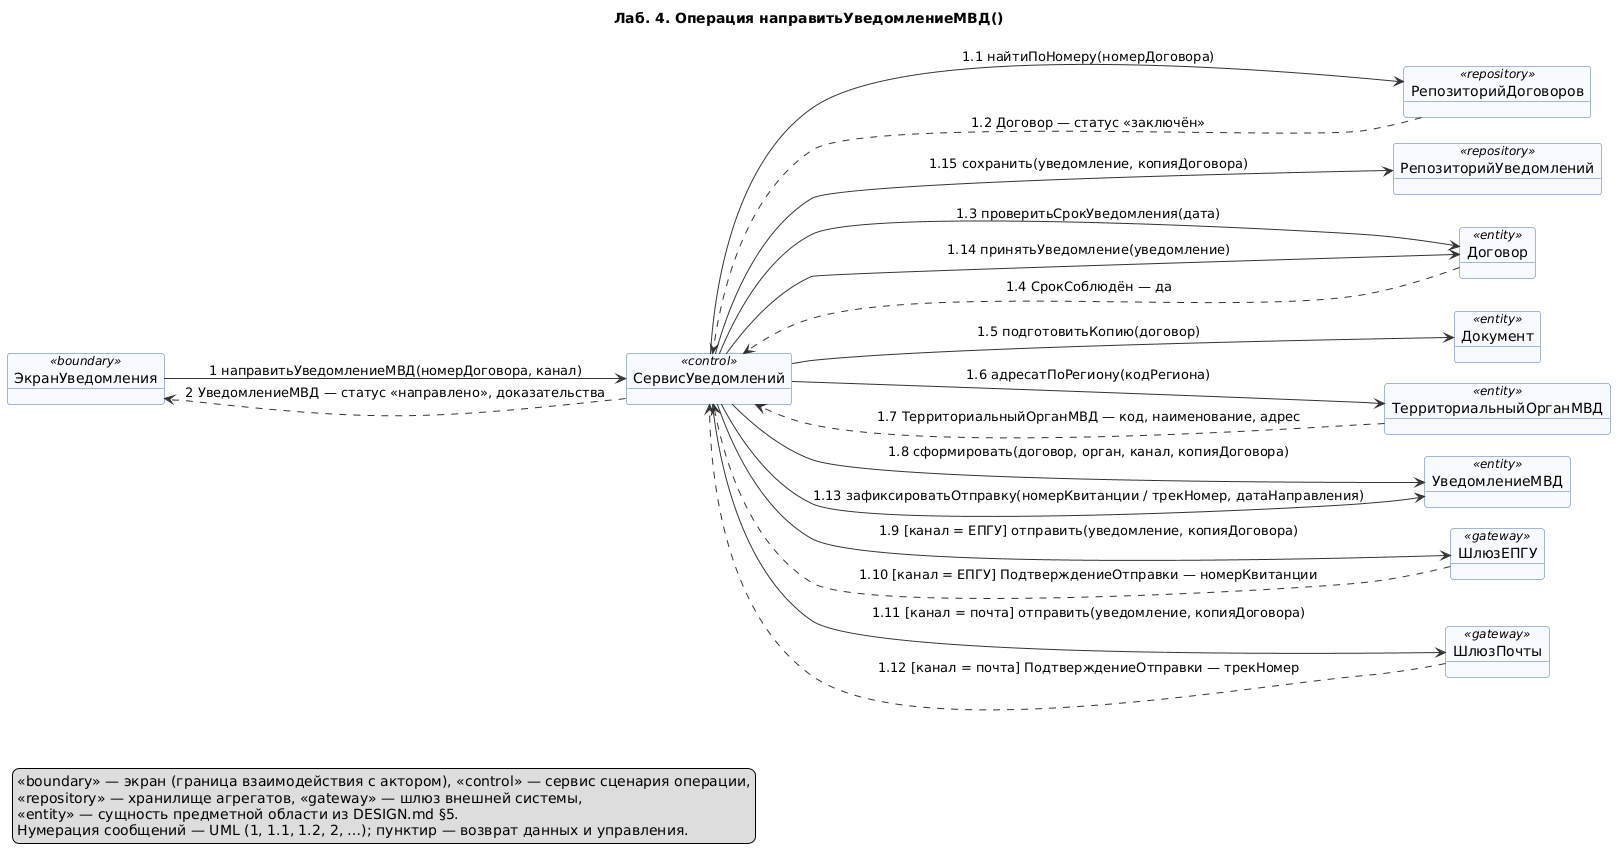

The diagram above was rendered by PlantUML. Its source (embedded in the PNG):
@startuml 06-napravit-uvedomlenie-mvd
' Лаб. 4: диаграмма коммуникаций (взаимодействие объектов)
' Системная операция: направитьУведомлениеМВД() — прецедент П03
' Проверка: plantuml -checkonly 06-napravit-uvedomlenie-mvd.puml ; рендер: plantuml -tpng 06-napravit-uvedomlenie-mvd.puml
' Объекты: классы проектирования DESIGN.md §6
' Репозиторий: https://github.com/mflkee/fms-course

title Лаб. 4. Операция направитьУведомлениеМВД()
left to right direction
skinparam shadowing false
skinparam defaultFontName "DejaVu Sans"
skinparam object {
  BackgroundColor #F7FBFF
  BorderColor #4A6FA5
  ArrowColor #333333
}
skinparam note {
  BackgroundColor #FFFDF0
  BorderColor #C9B458
}
skinparam nodesep 20
skinparam ranksep 40

object "ЭкранУведомления" as EU <<boundary>>
object "СервисУведомлений" as SU <<control>>
object "РепозиторийДоговоров" as RD <<repository>>
object "РепозиторийУведомлений" as RU <<repository>>
object "Договор" as DOG <<entity>>
object "Документ" as DOC <<entity>>
object "ТерриториальныйОрганМВД" as TOM <<entity>>
object "УведомлениеМВД" as UV <<entity>>
object "ШлюзЕПГУ" as GEP <<gateway>>
object "ШлюзПочты" as GPO <<gateway>>

EU --> SU : 1 направитьУведомлениеМВД(номерДоговора, канал)
SU --> RD : 1.1 найтиПоНомеру(номерДоговора)
RD ..> SU : 1.2 Договор — статус «заключён»
SU --> DOG : 1.3 проверитьСрокУведомления(дата)
DOG ..> SU : 1.4 СрокСоблюдён — да
SU --> DOC : 1.5 подготовитьКопию(договор)
SU --> TOM : 1.6 адресатПоРегиону(кодРегиона)
TOM ..> SU : 1.7 ТерриториальныйОрганМВД — код, наименование, адрес
SU --> UV : 1.8 сформировать(договор, орган, канал, копияДоговора)
SU --> GEP : 1.9 [канал = ЕПГУ] отправить(уведомление, копияДоговора)
GEP ..> SU : 1.10 [канал = ЕПГУ] ПодтверждениеОтправки — номерКвитанции
SU --> GPO : 1.11 [канал = почта] отправить(уведомление, копияДоговора)
GPO ..> SU : 1.12 [канал = почта] ПодтверждениеОтправки — трекНомер
SU --> UV : 1.13 зафиксироватьОтправку(номерКвитанции / трекНомер, датаНаправления)
SU --> DOG : 1.14 принятьУведомление(уведомление)
SU --> RU : 1.15 сохранить(уведомление, копияДоговора)
SU ..> EU : 2 УведомлениеМВД — статус «направлено», доказательства

legend bottom left
  <<boundary>> — экран (граница взаимодействия с актором), <<control>> — сервис сценария операции,
  <<repository>> — хранилище агрегатов, <<gateway>> — шлюз внешней системы,
  <<entity>> — сущность предметной области из DESIGN.md §5.
  Нумерация сообщений — UML (1, 1.1, 1.2, 2, …); пунктир — возврат данных и управления.
end legend

@enduml